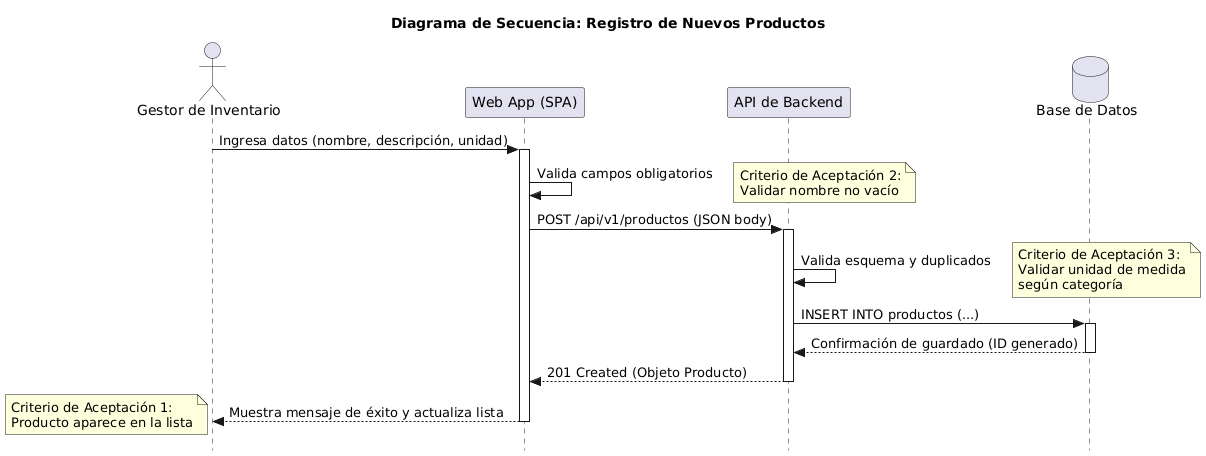

The diagram above was rendered by PlantUML. Its source (embedded in the PNG):
@startuml
skinparam style strictuml
title Diagrama de Secuencia: Registro de Nuevos Productos

actor "Gestor de Inventario" as gestor
participant "Web App (SPA)" as spa
participant "API de Backend" as api
database "Base de Datos" as db

gestor -> spa: Ingresa datos (nombre, descripción, unidad)
activate spa

spa -> spa: Valida campos obligatorios
note right: Criterio de Aceptación 2:\nValidar nombre no vacío

spa -> api: POST /api/v1/productos (JSON body)
activate api

api -> api: Valida esquema y duplicados
note right: Criterio de Aceptación 3:\nValidar unidad de medida\nsegún categoría

api -> db: INSERT INTO productos (...)
activate db
db --> api: Confirmación de guardado (ID generado)
deactivate db

api --> spa: 201 Created (Objeto Producto)
deactivate api

spa --> gestor: Muestra mensaje de éxito y actualiza lista
note left: Criterio de Aceptación 1:\nProducto aparece en la lista
deactivate spa
@enduml